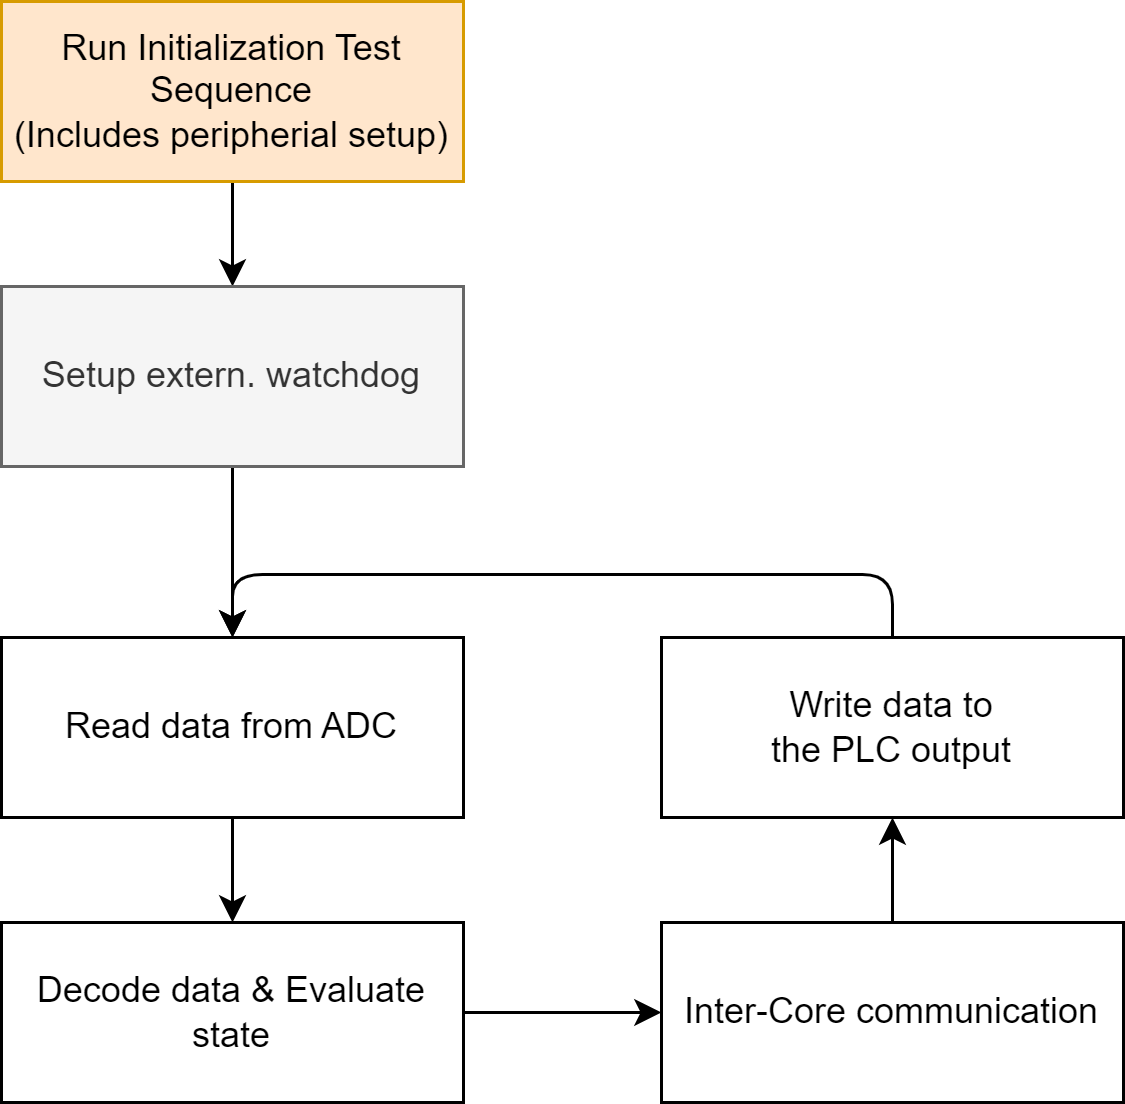

The diagram above was exported from draw.io. Its source (the exported page's mxGraphModel, read from the mxfile embedded in the PNG):
<mxGraphModel dx="3834" dy="2339" grid="0" gridSize="10" guides="1" tooltips="1" connect="1" arrows="1" fold="1" page="0" pageScale="1" pageWidth="1600" pageHeight="1200" math="0" shadow="0">
  <root>
    <mxCell id="0" />
    <mxCell id="1" parent="0" />
    <mxCell id="270" style="edgeStyle=orthogonalEdgeStyle;html=1;exitX=0.5;exitY=1;exitDx=0;exitDy=0;entryX=0.5;entryY=0;entryDx=0;entryDy=0;" parent="1" edge="1">
      <mxGeometry relative="1" as="geometry">
        <Array as="points">
          <mxPoint x="-2393" y="-107" />
          <mxPoint x="-2276" y="-107" />
          <mxPoint x="-2276" y="-551" />
          <mxPoint x="-2393" y="-551" />
        </Array>
        <mxPoint x="-2392.5000000000005" y="-518" as="targetPoint" />
      </mxGeometry>
    </mxCell>
    <mxCell id="163" value="Read data from ADC" style="rounded=0;whiteSpace=wrap;html=1;" parent="1" vertex="1">
      <mxGeometry x="-2197" y="-944" width="154" height="60" as="geometry" />
    </mxCell>
    <mxCell id="278" style="edgeStyle=none;html=1;exitX=1;exitY=0.5;exitDx=0;exitDy=0;" parent="1" source="164" target="165" edge="1">
      <mxGeometry relative="1" as="geometry" />
    </mxCell>
    <mxCell id="164" value="Decode data &amp;amp; Evaluate state" style="rounded=0;whiteSpace=wrap;html=1;" parent="1" vertex="1">
      <mxGeometry x="-2197" y="-849" width="154" height="60" as="geometry" />
    </mxCell>
    <mxCell id="279" style="edgeStyle=none;html=1;exitX=0.5;exitY=0;exitDx=0;exitDy=0;" parent="1" source="165" target="169" edge="1">
      <mxGeometry relative="1" as="geometry" />
    </mxCell>
    <mxCell id="165" value="Inter-Core communication" style="rounded=0;whiteSpace=wrap;html=1;" parent="1" vertex="1">
      <mxGeometry x="-1977" y="-849" width="154" height="60" as="geometry" />
    </mxCell>
    <mxCell id="290" style="edgeStyle=orthogonalEdgeStyle;html=1;exitX=0.5;exitY=0;exitDx=0;exitDy=0;entryX=0.5;entryY=0;entryDx=0;entryDy=0;" parent="1" source="169" target="163" edge="1">
      <mxGeometry relative="1" as="geometry">
        <Array as="points">
          <mxPoint x="-1900" y="-965" />
          <mxPoint x="-2120" y="-965" />
        </Array>
      </mxGeometry>
    </mxCell>
    <mxCell id="169" value="Write data to&lt;br&gt;the PLC output" style="rounded=0;whiteSpace=wrap;html=1;" parent="1" vertex="1">
      <mxGeometry x="-1977" y="-944" width="154" height="60" as="geometry" />
    </mxCell>
    <mxCell id="274" style="edgeStyle=none;html=1;exitX=0.5;exitY=1;exitDx=0;exitDy=0;" parent="1" source="163" target="164" edge="1">
      <mxGeometry relative="1" as="geometry">
        <mxPoint x="-2120" y="-884" as="sourcePoint" />
      </mxGeometry>
    </mxCell>
    <mxCell id="292" style="edgeStyle=none;html=1;exitX=0.5;exitY=1;exitDx=0;exitDy=0;" parent="1" source="287" target="291" edge="1">
      <mxGeometry relative="1" as="geometry" />
    </mxCell>
    <mxCell id="287" value="Run Initialization Test Sequence&lt;br&gt;(Includes peripherial setup)" style="rounded=0;whiteSpace=wrap;html=1;fillColor=#ffe6cc;strokeColor=#d79b00;" parent="1" vertex="1">
      <mxGeometry x="-2197" y="-1156" width="154" height="60" as="geometry" />
    </mxCell>
    <mxCell id="293" style="edgeStyle=none;html=1;exitX=0.5;exitY=1;exitDx=0;exitDy=0;" parent="1" source="291" target="163" edge="1">
      <mxGeometry relative="1" as="geometry" />
    </mxCell>
    <mxCell id="291" value="Setup extern. watchdog" style="rounded=0;whiteSpace=wrap;html=1;fillColor=#f5f5f5;fontColor=#333333;strokeColor=#666666;" parent="1" vertex="1">
      <mxGeometry x="-2197" y="-1061" width="154" height="60" as="geometry" />
    </mxCell>
  </root>
</mxGraphModel>